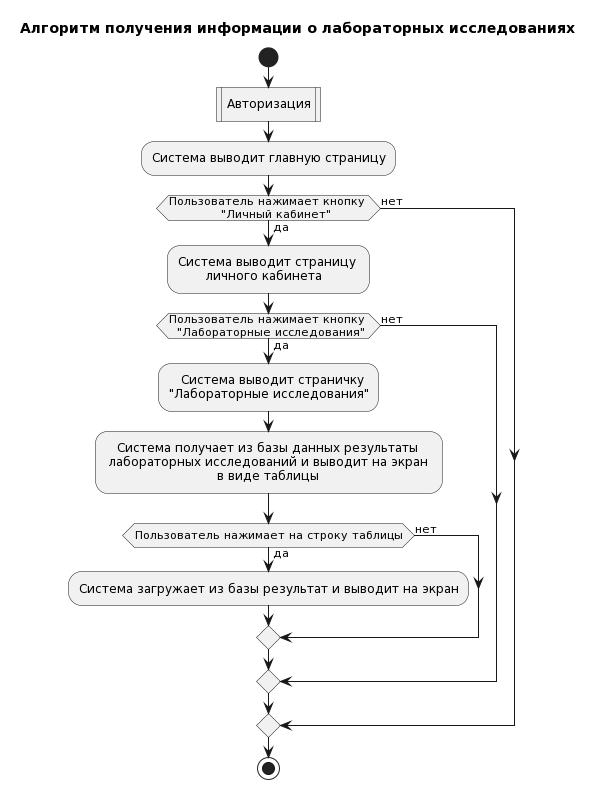

The diagram above was rendered by PlantUML. Its source (embedded in the PNG):
@startuml
title Алгоритм получения информации о лабораторных исследованиях

start
:Авторизация|
:Система выводит главную страницу;
if(Пользователь нажимает кнопку \n             "Личный кабинет") then (да)

:Система выводит страницу \n       личного кабинета;

if(Пользователь нажимает кнопку \n  "Лабораторные исследования") then (да)

:   Система выводит страничку \n"Лабораторные исследования";
:   Система получает из базы данных результаты\n лабораторных исследований и выводит на экран \n                            в виде таблицы; 
if (Пользователь нажимает на строку таблицы) then (да)
:Система загружает из базы результат и выводит на экран;
else (нет)
endif
else(нет)
endif
else(нет)
endif

stop
@enduml